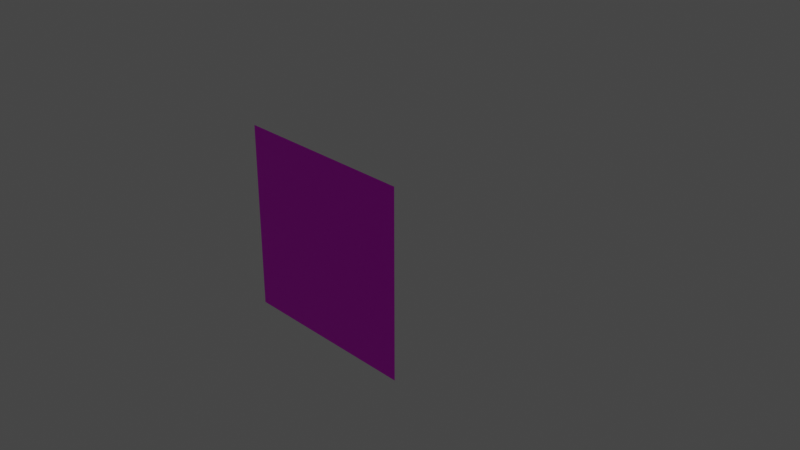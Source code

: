 # Source: RAJVI_IMAGE.blend  (saved by Blender 3.4.6; exported with 4.5.12 LTS)
import bpy
from mathutils import Matrix  # noqa: F401  (used for matrix-valued properties, if any)

bpy.ops.wm.read_factory_settings(use_empty=True)
scene = bpy.context.scene
scene.name = 'Scene'

# ---- collections
col_collection = bpy.data.collections.new('Collection'); scene.collection.children.link(col_collection)

# ---- images (referenced by path relative to the original .blend; pixels are not part of the script)
import os
ASSET_DIR = os.environ.get("B2B_ASSET_DIR", "")  # directory of the original .blend (textures are referenced by path, not embedded)
HERE = os.path.dirname(os.path.abspath(__file__))  # packed textures are extracted next to this script under _unpacked/

def load_image(name, relpath, width, height, colorspace="sRGB"):
    """Load a texture the original file referenced (path relative to the .blend, or extracted next to this script)."""
    p = next((c for c in (os.path.join(HERE, relpath), os.path.join(ASSET_DIR, relpath)) if relpath and os.path.exists(c)), "")
    if p:
        img = bpy.data.images.load(p, check_existing=True)
        img.name = name
    else:  # same state as the original file: an image datablock whose file is absent (Cycles renders it pink)
        img = bpy.data.images.new(name, width, height)
        img.source = "FILE"
        img.filepath = "//" + (relpath or name)
    img.colorspace_settings.name = colorspace
    return img
img_my_jpeg = load_image('MY.jpeg', 'MY.jpeg', 1024, 1024, 'sRGB')

# ---- materials (node trees are filled in below, after node groups)
mat_material = bpy.data.materials.new('Material')
mat_material.alpha_threshold = 0.0
mat_material.use_transparent_shadow = False
mat_material.roughness = 0.5
mat_material.line_color = (0.0, 0.0, 0.0, 1.0)

# ---- material node trees
mat_material.use_nodes = True; mat_material.node_tree.nodes.clear()
_N = mat_material.node_tree.nodes; _L = mat_material.node_tree.links
n0 = _N.new('ShaderNodeOutputMaterial'); n0.name = 'Material Output'; n0.location = (300, 300)
n1 = _N.new('ShaderNodeBsdfPrincipled'); n1.name = 'Principled BSDF'; n1.location = (10, 300)
n1.distribution = 'GGX'
n1.subsurface_method = 'RANDOM_WALK_SKIN'
n1.inputs[3].default_value = 1.45
n1.inputs[27].default_value = (0.0, 0.0, 0.0, 1.0)
n1.inputs[28].default_value = 1.0
n2 = _N.new('ShaderNodeTexImage'); n2.name = 'Image Texture'; n2.location = (-367, 191)
n2.image = img_my_jpeg
_L.new(n1.outputs[0], n0.inputs[0])
_L.new(n2.outputs[0], n1.inputs[0])
_L.new(n2.outputs[0], n1.inputs[13])
n0.is_active_output = True

# ---- world
world_world = bpy.data.worlds.new('World'); scene.world = world_world
world_world.use_nodes = True; world_world.node_tree.nodes.clear()
_N = world_world.node_tree.nodes; _L = world_world.node_tree.links
n0 = _N.new('ShaderNodeOutputWorld'); n0.name = 'World Output'; n0.location = (300, 300)
n1 = _N.new('ShaderNodeBackground'); n1.name = 'Background'; n1.location = (10, 300)
n1.inputs[0].default_value = (0.05088, 0.05088, 0.05088, 1.0)
_L.new(n1.outputs[0], n0.inputs[0])
n0.is_active_output = True
world_world.color = (0.05088, 0.05088, 0.05088)
world_world.use_sun_shadow = False
world_world.sun_shadow_jitter_overblur = 0.0

# ---- cameras
cam_camera = bpy.data.cameras.new('Camera')
cam_camera.clip_end = 100.0
cam_camera.ortho_scale = 7.314

# ---- lights
light_light = bpy.data.lights.new('Light', 'POINT')
light_light.transmission_factor = 0.0
light_light.energy = 1000.0
light_light.shadow_soft_size = 0.1
light_light.shadow_maximum_resolution = 0.006
light_light.use_absolute_resolution = True

# ---- meshes
me_cube = bpy.data.meshes.new('Cube')
me_cube.from_pydata([(1.0, -1.0, 1.0), (1.0, -1.0, -1.0), (-1.0, -1.0, 1.0), (-1.0, -1.0, -1.0)], [], [(1, 0, 2, 3)])
_uv = me_cube.uv_layers.new(name='UVMap')
_uv.uv.foreach_set('vector', [1.0, 0.0, 0.9991, 0.9353, 0.0, 1.0, 0.01039, 0.1352])
me_cube.materials.append(mat_material)
me_cube.use_mirror_vertex_groups = False
me_cube.update()

# ---- objects
ob_cube = bpy.data.objects.new('Cube', me_cube)
ob_light = bpy.data.objects.new('Light', light_light)
ob_camera = bpy.data.objects.new('Camera', cam_camera)

# ---- transforms, parenting, visibility, modifiers, constraints
ob_cube.location = (0.0, 0.0, 0.0)
ob_cube.lock_rotations_4d = False
ob_cube.empty_display_type = 'ARROWS'
ob_cube.lineart.crease_threshold = 0.0
ob_light.location = (4.076, 1.005, 5.904)
ob_light.rotation_euler = (0.6503, 0.05522, 1.866)
ob_light.lock_rotations_4d = False
ob_light.empty_display_type = 'ARROWS'
ob_light.color = (0.0, 0.0, 0.0, 0.0)
ob_light.lineart.crease_threshold = 0.0
ob_camera.location = (7.359, -6.926, 4.958)
ob_camera.rotation_euler = (1.109, 0.0, 0.8149)
ob_camera.lock_rotations_4d = False
ob_camera.empty_display_type = 'ARROWS'
ob_camera.color = (0.0, 0.0, 0.0, 0.0)
ob_camera.display_type = 'WIRE'
ob_camera.lineart.crease_threshold = 0.0

# ---- collection membership
col_collection.objects.link(ob_cube)
col_collection.objects.link(ob_light)
col_collection.objects.link(ob_camera)

# ---- scene / render settings (as saved in the file)
scene.camera = ob_camera
scene.frame_start = 1; scene.frame_end = 250; scene.frame_set(211)
scene.render.engine = 'BLENDER_EEVEE_NEXT'
scene.cycles.sampling_pattern = 'TABULATED_SOBOL'
scene.cycles.use_light_tree = False
scene.view_settings.view_transform = 'Filmic'
bpy.context.view_layer.update()

